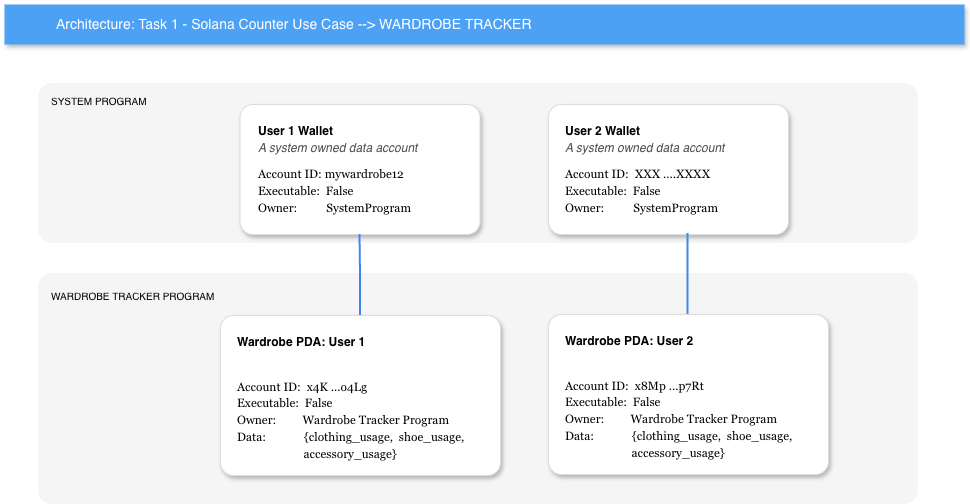

The diagram above was exported from draw.io. Its source (the exported page's mxGraphModel, read from the mxfile embedded in the PNG):
<mxGraphModel dx="1221" dy="693" grid="1" gridSize="10" guides="1" tooltips="1" connect="1" arrows="1" fold="1" page="1" pageScale="1" pageWidth="1100" pageHeight="850" math="0" shadow="0">
  <root>
    <mxCell id="0" />
    <mxCell id="1" parent="0" />
    <mxCell id="UNey2Wd0FUG33lQEDL3X-25" value="" style="group" vertex="1" connectable="0" parent="1">
      <mxGeometry x="80" y="120" width="960" height="500" as="geometry" />
    </mxCell>
    <mxCell id="L7Ynjfwp0NhjxUhd-DC_-5" value="Architecture: Task 1 - Solana Counter Use Case --&amp;gt; WARDROBE TRACKER" style="fillColor=#4DA1F5;strokeColor=none;shadow=1;gradientColor=none;fontSize=14;align=left;spacingLeft=50;fontColor=#ffffff;html=1;" parent="UNey2Wd0FUG33lQEDL3X-25" vertex="1">
      <mxGeometry width="960" height="40" as="geometry" />
    </mxCell>
    <mxCell id="L7Ynjfwp0NhjxUhd-DC_-3" value="&lt;font&gt;Region: us-central1&lt;/font&gt;" style="rounded=1;absoluteArcSize=1;arcSize=28;html=1;strokeColor=#666666;shadow=0;dashed=1;strokeColor=none;fontSize=12;align=left;verticalAlign=top;spacing=10;spacingTop=-4;fillColor=#f5f5f5;noLabel=1;strokeWidth=2;fontColor=#333333;perimeterSpacing=2;" parent="UNey2Wd0FUG33lQEDL3X-25" vertex="1">
      <mxGeometry x="34" y="79" width="880" height="160" as="geometry" />
    </mxCell>
    <mxCell id="L7Ynjfwp0NhjxUhd-DC_-53" value="SYSTEM PROGRAM&amp;nbsp;" style="strokeColor=none;fillColor=none;shadow=0;strokeWidth=1;rounded=1;absoluteArcSize=1;arcSize=2;fontSize=10;fontColor=#000000;align=left;html=1;" parent="UNey2Wd0FUG33lQEDL3X-25" vertex="1">
      <mxGeometry x="45" y="74" width="150" height="44" as="geometry" />
    </mxCell>
    <mxCell id="UNey2Wd0FUG33lQEDL3X-4" value="&lt;font&gt;Region: us-central1&lt;/font&gt;" style="rounded=1;absoluteArcSize=1;arcSize=28;html=1;strokeColor=#666666;shadow=0;dashed=1;strokeColor=none;fontSize=12;align=left;verticalAlign=top;spacing=10;spacingTop=-4;fillColor=#f5f5f5;noLabel=1;strokeWidth=2;fontColor=#333333;perimeterSpacing=2;" vertex="1" parent="UNey2Wd0FUG33lQEDL3X-25">
      <mxGeometry x="34" y="269" width="880" height="231" as="geometry" />
    </mxCell>
    <mxCell id="UNey2Wd0FUG33lQEDL3X-6" value="WARDROBE TRACKER PROGRAM" style="strokeColor=none;fillColor=none;shadow=0;strokeWidth=1;rounded=1;absoluteArcSize=1;arcSize=2;fontSize=10;fontColor=#000000;align=left;html=1;" vertex="1" parent="UNey2Wd0FUG33lQEDL3X-25">
      <mxGeometry x="45" y="269" width="150" height="44" as="geometry" />
    </mxCell>
    <mxCell id="UNey2Wd0FUG33lQEDL3X-9" value="" style="group" vertex="1" connectable="0" parent="UNey2Wd0FUG33lQEDL3X-25">
      <mxGeometry x="236.5" y="100" width="240" height="130" as="geometry" />
    </mxCell>
    <mxCell id="L7Ynjfwp0NhjxUhd-DC_-24" value="" style="strokeColor=#dddddd;shadow=1;strokeWidth=1;rounded=1;absoluteArcSize=1;arcSize=26;container=0;" parent="UNey2Wd0FUG33lQEDL3X-9" vertex="1">
      <mxGeometry x="-1" width="240" height="130" as="geometry" />
    </mxCell>
    <mxCell id="UNey2Wd0FUG33lQEDL3X-7" value="&lt;div style=&quot;line-height: 140%;&quot;&gt;&lt;span style=&quot;text-wrap-mode: nowrap;&quot;&gt;&lt;b&gt;User 1 Wallet&lt;/b&gt;&lt;/span&gt;&lt;div style=&quot;text-wrap-mode: nowrap;&quot;&gt;&lt;i&gt;&lt;font style=&quot;color: rgb(77, 77, 77);&quot;&gt;A system owned data account&lt;/font&gt;&lt;/i&gt;&lt;/div&gt;&lt;/div&gt;" style="text;html=1;whiteSpace=wrap;strokeColor=none;fillColor=none;align=left;verticalAlign=middle;rounded=0;" vertex="1" parent="UNey2Wd0FUG33lQEDL3X-9">
      <mxGeometry x="15" y="20" width="185" height="30" as="geometry" />
    </mxCell>
    <mxCell id="UNey2Wd0FUG33lQEDL3X-8" value="&lt;div style=&quot;line-height: 140%;&quot;&gt;Account ID: mywardrobe12&lt;div&gt;Executable:&amp;nbsp; False&lt;/div&gt;&lt;div&gt;Owner:&amp;nbsp; &amp;nbsp; &amp;nbsp; &amp;nbsp; &amp;nbsp; SystemProgram&lt;/div&gt;&lt;/div&gt;" style="text;html=1;whiteSpace=wrap;strokeColor=none;fillColor=none;align=left;verticalAlign=middle;rounded=0;fontFamily=Georgia;" vertex="1" parent="UNey2Wd0FUG33lQEDL3X-9">
      <mxGeometry x="15" y="72" width="189" height="30" as="geometry" />
    </mxCell>
    <mxCell id="UNey2Wd0FUG33lQEDL3X-11" value="" style="group" vertex="1" connectable="0" parent="UNey2Wd0FUG33lQEDL3X-25">
      <mxGeometry x="544" y="100" width="240" height="130" as="geometry" />
    </mxCell>
    <mxCell id="UNey2Wd0FUG33lQEDL3X-12" value="" style="strokeColor=#dddddd;shadow=1;strokeWidth=1;rounded=1;absoluteArcSize=1;arcSize=26;container=0;" vertex="1" parent="UNey2Wd0FUG33lQEDL3X-11">
      <mxGeometry width="240" height="130" as="geometry" />
    </mxCell>
    <mxCell id="UNey2Wd0FUG33lQEDL3X-13" value="&lt;div style=&quot;line-height: 140%;&quot;&gt;&lt;span style=&quot;text-wrap-mode: nowrap;&quot;&gt;&lt;b&gt;User 2 Wallet&lt;/b&gt;&lt;/span&gt;&lt;div style=&quot;text-wrap-mode: nowrap;&quot;&gt;&lt;i&gt;&lt;font style=&quot;color: rgb(77, 77, 77);&quot;&gt;A system owned data account&lt;/font&gt;&lt;/i&gt;&lt;/div&gt;&lt;/div&gt;" style="text;html=1;whiteSpace=wrap;strokeColor=none;fillColor=none;align=left;verticalAlign=middle;rounded=0;" vertex="1" parent="UNey2Wd0FUG33lQEDL3X-11">
      <mxGeometry x="15" y="20" width="185" height="30" as="geometry" />
    </mxCell>
    <mxCell id="UNey2Wd0FUG33lQEDL3X-14" value="&lt;div style=&quot;line-height: 140%;&quot;&gt;Account ID:&amp;nbsp; XXX ....XXXX&lt;div&gt;Executable:&amp;nbsp; False&lt;/div&gt;&lt;div&gt;Owner:&amp;nbsp; &amp;nbsp; &amp;nbsp; &amp;nbsp; &amp;nbsp; SystemProgram&lt;/div&gt;&lt;/div&gt;" style="text;html=1;whiteSpace=wrap;strokeColor=none;fillColor=none;align=left;verticalAlign=middle;rounded=0;fontFamily=Georgia;" vertex="1" parent="UNey2Wd0FUG33lQEDL3X-11">
      <mxGeometry x="15" y="72" width="189" height="30" as="geometry" />
    </mxCell>
    <mxCell id="UNey2Wd0FUG33lQEDL3X-15" value="" style="group" vertex="1" connectable="0" parent="UNey2Wd0FUG33lQEDL3X-25">
      <mxGeometry x="216" y="311" width="280" height="160" as="geometry" />
    </mxCell>
    <mxCell id="UNey2Wd0FUG33lQEDL3X-16" value="" style="strokeColor=#dddddd;shadow=1;strokeWidth=1;rounded=1;absoluteArcSize=1;arcSize=26;container=0;" vertex="1" parent="UNey2Wd0FUG33lQEDL3X-15">
      <mxGeometry width="280" height="160" as="geometry" />
    </mxCell>
    <mxCell id="UNey2Wd0FUG33lQEDL3X-17" value="&lt;div style=&quot;line-height: 140%;&quot;&gt;&lt;span style=&quot;text-wrap-mode: nowrap;&quot;&gt;&lt;b&gt;Wardrobe PDA: User 1&lt;/b&gt;&lt;/span&gt;&lt;br&gt;&lt;div style=&quot;text-wrap-mode: nowrap;&quot;&gt;&lt;br&gt;&lt;/div&gt;&lt;/div&gt;" style="text;html=1;whiteSpace=wrap;strokeColor=none;fillColor=none;align=left;verticalAlign=middle;rounded=0;" vertex="1" parent="UNey2Wd0FUG33lQEDL3X-15">
      <mxGeometry x="15" y="20" width="185" height="30" as="geometry" />
    </mxCell>
    <mxCell id="UNey2Wd0FUG33lQEDL3X-18" value="&lt;div style=&quot;line-height: 140%;&quot;&gt;Account ID:&amp;nbsp; x4K ...o4Lg&lt;div&gt;Executable:&amp;nbsp; False&lt;/div&gt;&lt;div&gt;Owner:&amp;nbsp; &amp;nbsp; &amp;nbsp; &amp;nbsp; &amp;nbsp;Wardrobe Tracker Program&lt;/div&gt;&lt;div&gt;Data:&amp;nbsp; &amp;nbsp; &amp;nbsp; &amp;nbsp; &amp;nbsp; &amp;nbsp; &amp;nbsp;{clothing_usage,&amp;nbsp; shoe_usage, &lt;br&gt;&amp;nbsp; &amp;nbsp; &amp;nbsp; &amp;nbsp; &amp;nbsp; &amp;nbsp; &amp;nbsp; &amp;nbsp; &amp;nbsp; &amp;nbsp; &amp;nbsp; &amp;nbsp;accessory_usage}&lt;/div&gt;&lt;/div&gt;" style="text;html=1;whiteSpace=wrap;strokeColor=none;fillColor=none;align=left;verticalAlign=middle;rounded=0;fontFamily=Georgia;" vertex="1" parent="UNey2Wd0FUG33lQEDL3X-15">
      <mxGeometry x="15" y="79" width="255" height="51" as="geometry" />
    </mxCell>
    <mxCell id="UNey2Wd0FUG33lQEDL3X-19" value="" style="edgeStyle=orthogonalEdgeStyle;fontSize=12;html=1;endArrow=none;endFill=0;rounded=0;strokeWidth=2;endSize=4;startSize=4;dashed=0;strokeColor=#4284F3;exitX=0.5;exitY=0;exitDx=0;exitDy=0;entryX=0.5;entryY=1;entryDx=0;entryDy=0;" edge="1" parent="UNey2Wd0FUG33lQEDL3X-25" source="UNey2Wd0FUG33lQEDL3X-16" target="L7Ynjfwp0NhjxUhd-DC_-24">
      <mxGeometry width="100" relative="1" as="geometry">
        <mxPoint x="534" y="530" as="sourcePoint" />
        <mxPoint x="356" y="250" as="targetPoint" />
      </mxGeometry>
    </mxCell>
    <mxCell id="UNey2Wd0FUG33lQEDL3X-20" value="" style="group" vertex="1" connectable="0" parent="UNey2Wd0FUG33lQEDL3X-25">
      <mxGeometry x="544" y="310" width="280" height="160" as="geometry" />
    </mxCell>
    <mxCell id="UNey2Wd0FUG33lQEDL3X-21" value="" style="strokeColor=#dddddd;shadow=1;strokeWidth=1;rounded=1;absoluteArcSize=1;arcSize=26;container=0;" vertex="1" parent="UNey2Wd0FUG33lQEDL3X-20">
      <mxGeometry width="280" height="160" as="geometry" />
    </mxCell>
    <mxCell id="UNey2Wd0FUG33lQEDL3X-22" value="&lt;div style=&quot;line-height: 140%;&quot;&gt;&lt;span style=&quot;text-wrap-mode: nowrap;&quot;&gt;&lt;b&gt;Wardrobe PDA: User 2&lt;/b&gt;&lt;/span&gt;&lt;br&gt;&lt;div style=&quot;text-wrap-mode: nowrap;&quot;&gt;&lt;br&gt;&lt;/div&gt;&lt;/div&gt;" style="text;html=1;whiteSpace=wrap;strokeColor=none;fillColor=none;align=left;verticalAlign=middle;rounded=0;" vertex="1" parent="UNey2Wd0FUG33lQEDL3X-20">
      <mxGeometry x="15" y="20" width="185" height="30" as="geometry" />
    </mxCell>
    <mxCell id="UNey2Wd0FUG33lQEDL3X-23" value="&lt;div style=&quot;line-height: 140%;&quot;&gt;Account ID:&amp;nbsp; x8Mp ...p7Rt&lt;div&gt;Executable:&amp;nbsp; False&lt;/div&gt;&lt;div&gt;Owner:&amp;nbsp; &amp;nbsp; &amp;nbsp; &amp;nbsp; &amp;nbsp;Wardrobe Tracker Program&lt;/div&gt;&lt;div&gt;Data:&amp;nbsp; &amp;nbsp; &amp;nbsp; &amp;nbsp; &amp;nbsp; &amp;nbsp; &amp;nbsp;{clothing_usage,&amp;nbsp; shoe_usage, &lt;br&gt;&amp;nbsp; &amp;nbsp; &amp;nbsp; &amp;nbsp; &amp;nbsp; &amp;nbsp; &amp;nbsp; &amp;nbsp; &amp;nbsp; &amp;nbsp; &amp;nbsp; &amp;nbsp;accessory_usage}&lt;/div&gt;&lt;/div&gt;" style="text;html=1;whiteSpace=wrap;strokeColor=none;fillColor=none;align=left;verticalAlign=middle;rounded=0;fontFamily=Georgia;" vertex="1" parent="UNey2Wd0FUG33lQEDL3X-20">
      <mxGeometry x="15" y="79" width="255" height="51" as="geometry" />
    </mxCell>
    <mxCell id="UNey2Wd0FUG33lQEDL3X-24" value="" style="edgeStyle=orthogonalEdgeStyle;fontSize=12;html=1;endArrow=none;endFill=0;rounded=0;strokeWidth=2;endSize=4;startSize=4;dashed=0;strokeColor=#4284F3;exitX=0.5;exitY=0;exitDx=0;exitDy=0;entryX=0.5;entryY=1;entryDx=0;entryDy=0;" edge="1" parent="UNey2Wd0FUG33lQEDL3X-25">
      <mxGeometry width="100" relative="1" as="geometry">
        <mxPoint x="683.5" y="310" as="sourcePoint" />
        <mxPoint x="683.5" y="229" as="targetPoint" />
      </mxGeometry>
    </mxCell>
  </root>
</mxGraphModel>